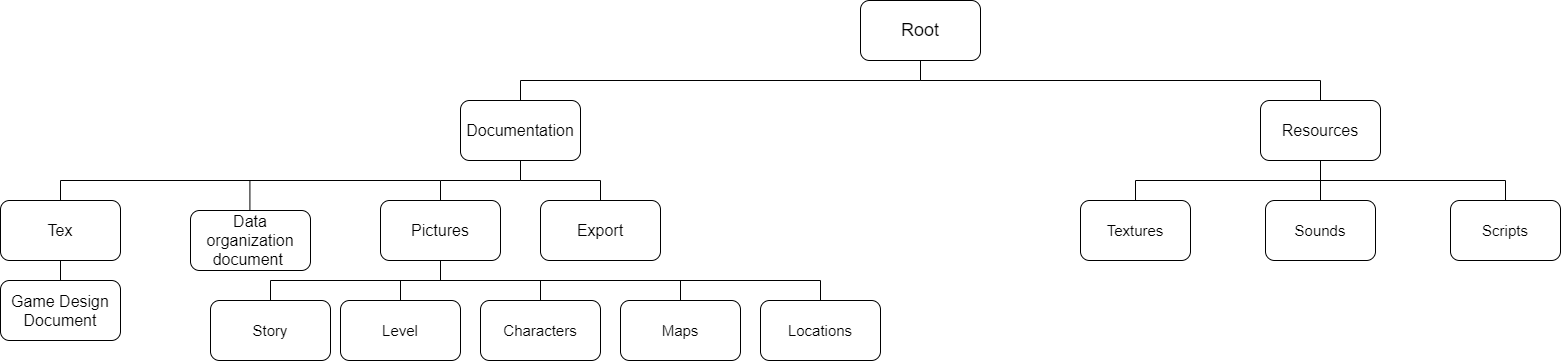

The diagram above was exported from draw.io. Its source (the exported page's mxGraphModel, read from the mxfile embedded in the PNG):
<mxGraphModel dx="1892" dy="457" grid="1" gridSize="10" guides="1" tooltips="1" connect="1" arrows="1" fold="1" page="1" pageScale="1" pageWidth="827" pageHeight="1169" math="0" shadow="0">
  <root>
    <mxCell id="0" />
    <mxCell id="1" parent="0" />
    <mxCell id="c2U_dOLBAuVl5tQ7zyFh-1" value="&lt;font style=&quot;font-size: 18px&quot;&gt;Root&lt;/font&gt;" style="rounded=1;whiteSpace=wrap;html=1;" parent="1" vertex="1">
      <mxGeometry x="800" y="200" width="120" height="60" as="geometry" />
    </mxCell>
    <mxCell id="c2U_dOLBAuVl5tQ7zyFh-2" style="edgeStyle=orthogonalEdgeStyle;rounded=0;orthogonalLoop=1;jettySize=auto;html=1;endArrow=none;endFill=0;" parent="1" source="c2U_dOLBAuVl5tQ7zyFh-3" target="c2U_dOLBAuVl5tQ7zyFh-1" edge="1">
      <mxGeometry relative="1" as="geometry">
        <Array as="points">
          <mxPoint x="460" y="280" />
          <mxPoint x="860" y="280" />
        </Array>
      </mxGeometry>
    </mxCell>
    <mxCell id="c2U_dOLBAuVl5tQ7zyFh-3" value="&lt;font&gt;&lt;font style=&quot;font-size: 16px&quot;&gt;Documentation&lt;/font&gt;&lt;br&gt;&lt;/font&gt;" style="rounded=1;whiteSpace=wrap;html=1;" parent="1" vertex="1">
      <mxGeometry x="400" y="300" width="120" height="60" as="geometry" />
    </mxCell>
    <mxCell id="c2U_dOLBAuVl5tQ7zyFh-4" style="edgeStyle=orthogonalEdgeStyle;rounded=0;orthogonalLoop=1;jettySize=auto;html=1;endArrow=none;endFill=0;" parent="1" source="c2U_dOLBAuVl5tQ7zyFh-5" target="c2U_dOLBAuVl5tQ7zyFh-1" edge="1">
      <mxGeometry relative="1" as="geometry">
        <Array as="points">
          <mxPoint x="1260" y="280" />
          <mxPoint x="860" y="280" />
        </Array>
      </mxGeometry>
    </mxCell>
    <mxCell id="c2U_dOLBAuVl5tQ7zyFh-5" value="&lt;font style=&quot;font-size: 16px&quot;&gt;Resources&lt;br&gt;&lt;/font&gt;" style="rounded=1;whiteSpace=wrap;html=1;" parent="1" vertex="1">
      <mxGeometry x="1200" y="300" width="120" height="60" as="geometry" />
    </mxCell>
    <mxCell id="c2U_dOLBAuVl5tQ7zyFh-6" style="edgeStyle=orthogonalEdgeStyle;rounded=0;orthogonalLoop=1;jettySize=auto;html=1;endArrow=none;endFill=0;" parent="1" source="c2U_dOLBAuVl5tQ7zyFh-7" target="c2U_dOLBAuVl5tQ7zyFh-3" edge="1">
      <mxGeometry relative="1" as="geometry" />
    </mxCell>
    <mxCell id="c2U_dOLBAuVl5tQ7zyFh-7" value="&lt;font style=&quot;font-size: 16px&quot;&gt;Pictures&lt;/font&gt;" style="rounded=1;whiteSpace=wrap;html=1;" parent="1" vertex="1">
      <mxGeometry x="320" y="400" width="120" height="60" as="geometry" />
    </mxCell>
    <mxCell id="c2U_dOLBAuVl5tQ7zyFh-8" style="edgeStyle=orthogonalEdgeStyle;rounded=0;orthogonalLoop=1;jettySize=auto;html=1;endArrow=none;endFill=0;" parent="1" source="c2U_dOLBAuVl5tQ7zyFh-9" target="c2U_dOLBAuVl5tQ7zyFh-3" edge="1">
      <mxGeometry relative="1" as="geometry" />
    </mxCell>
    <mxCell id="c2U_dOLBAuVl5tQ7zyFh-9" value="&lt;font style=&quot;font-size: 16px&quot;&gt;Export&lt;/font&gt;" style="rounded=1;whiteSpace=wrap;html=1;" parent="1" vertex="1">
      <mxGeometry x="480" y="400" width="120" height="60" as="geometry" />
    </mxCell>
    <mxCell id="c2U_dOLBAuVl5tQ7zyFh-10" style="edgeStyle=orthogonalEdgeStyle;rounded=0;orthogonalLoop=1;jettySize=auto;html=1;exitX=0.5;exitY=0;exitDx=0;exitDy=0;entryX=0.5;entryY=1;entryDx=0;entryDy=0;endArrow=none;endFill=0;" parent="1" source="c2U_dOLBAuVl5tQ7zyFh-11" target="c2U_dOLBAuVl5tQ7zyFh-7" edge="1">
      <mxGeometry relative="1" as="geometry" />
    </mxCell>
    <mxCell id="c2U_dOLBAuVl5tQ7zyFh-11" value="&lt;font style=&quot;font-size: 15px&quot;&gt;Story&lt;/font&gt;" style="rounded=1;whiteSpace=wrap;html=1;" parent="1" vertex="1">
      <mxGeometry x="150" y="500" width="120" height="60" as="geometry" />
    </mxCell>
    <mxCell id="c2U_dOLBAuVl5tQ7zyFh-12" style="edgeStyle=orthogonalEdgeStyle;rounded=0;orthogonalLoop=1;jettySize=auto;html=1;exitX=0.5;exitY=0;exitDx=0;exitDy=0;endArrow=none;endFill=0;" parent="1" source="c2U_dOLBAuVl5tQ7zyFh-13" edge="1">
      <mxGeometry relative="1" as="geometry">
        <mxPoint x="380" y="460" as="targetPoint" />
      </mxGeometry>
    </mxCell>
    <mxCell id="c2U_dOLBAuVl5tQ7zyFh-13" value="&lt;font style=&quot;font-size: 15px&quot;&gt;Level&lt;/font&gt;" style="rounded=1;whiteSpace=wrap;html=1;" parent="1" vertex="1">
      <mxGeometry x="280" y="500" width="120" height="60" as="geometry" />
    </mxCell>
    <mxCell id="c2U_dOLBAuVl5tQ7zyFh-14" style="edgeStyle=orthogonalEdgeStyle;rounded=0;orthogonalLoop=1;jettySize=auto;html=1;endArrow=none;endFill=0;" parent="1" source="c2U_dOLBAuVl5tQ7zyFh-15" target="c2U_dOLBAuVl5tQ7zyFh-7" edge="1">
      <mxGeometry relative="1" as="geometry" />
    </mxCell>
    <mxCell id="c2U_dOLBAuVl5tQ7zyFh-15" value="&lt;font&gt;&lt;font style=&quot;font-size: 15px&quot;&gt;Characters&lt;/font&gt;&lt;br&gt;&lt;/font&gt;" style="rounded=1;whiteSpace=wrap;html=1;" parent="1" vertex="1">
      <mxGeometry x="420" y="500" width="120" height="60" as="geometry" />
    </mxCell>
    <mxCell id="c2U_dOLBAuVl5tQ7zyFh-16" style="edgeStyle=orthogonalEdgeStyle;rounded=0;orthogonalLoop=1;jettySize=auto;html=1;endArrow=none;endFill=0;" parent="1" source="c2U_dOLBAuVl5tQ7zyFh-17" target="c2U_dOLBAuVl5tQ7zyFh-7" edge="1">
      <mxGeometry relative="1" as="geometry">
        <Array as="points">
          <mxPoint x="620" y="480" />
          <mxPoint x="380" y="480" />
        </Array>
      </mxGeometry>
    </mxCell>
    <mxCell id="c2U_dOLBAuVl5tQ7zyFh-17" value="&lt;span style=&quot;font-size: 15px&quot;&gt;Maps&lt;/span&gt;" style="rounded=1;whiteSpace=wrap;html=1;" parent="1" vertex="1">
      <mxGeometry x="560" y="500" width="120" height="60" as="geometry" />
    </mxCell>
    <mxCell id="c2U_dOLBAuVl5tQ7zyFh-18" style="edgeStyle=orthogonalEdgeStyle;rounded=0;orthogonalLoop=1;jettySize=auto;html=1;endArrow=none;endFill=0;" parent="1" source="c2U_dOLBAuVl5tQ7zyFh-19" target="c2U_dOLBAuVl5tQ7zyFh-7" edge="1">
      <mxGeometry relative="1" as="geometry">
        <Array as="points">
          <mxPoint x="760" y="480" />
          <mxPoint x="380" y="480" />
        </Array>
      </mxGeometry>
    </mxCell>
    <mxCell id="c2U_dOLBAuVl5tQ7zyFh-19" value="&lt;font style=&quot;font-size: 15px&quot;&gt;Locations&lt;/font&gt;" style="rounded=1;whiteSpace=wrap;html=1;" parent="1" vertex="1">
      <mxGeometry x="700" y="500" width="120" height="60" as="geometry" />
    </mxCell>
    <mxCell id="c2U_dOLBAuVl5tQ7zyFh-30" style="edgeStyle=orthogonalEdgeStyle;rounded=0;orthogonalLoop=1;jettySize=auto;html=1;endArrow=none;endFill=0;" parent="1" source="c2U_dOLBAuVl5tQ7zyFh-31" target="c2U_dOLBAuVl5tQ7zyFh-5" edge="1">
      <mxGeometry relative="1" as="geometry">
        <Array as="points">
          <mxPoint x="1075" y="380" />
          <mxPoint x="1260" y="380" />
        </Array>
      </mxGeometry>
    </mxCell>
    <mxCell id="c2U_dOLBAuVl5tQ7zyFh-31" value="&lt;font&gt;&lt;font style=&quot;font-size: 15px&quot;&gt;Textures&lt;/font&gt;&lt;br&gt;&lt;/font&gt;" style="rounded=1;whiteSpace=wrap;html=1;" parent="1" vertex="1">
      <mxGeometry x="1020" y="400" width="110" height="60" as="geometry" />
    </mxCell>
    <mxCell id="c2U_dOLBAuVl5tQ7zyFh-32" style="edgeStyle=orthogonalEdgeStyle;rounded=0;orthogonalLoop=1;jettySize=auto;html=1;endArrow=none;endFill=0;" parent="1" source="c2U_dOLBAuVl5tQ7zyFh-33" target="c2U_dOLBAuVl5tQ7zyFh-5" edge="1">
      <mxGeometry relative="1" as="geometry" />
    </mxCell>
    <mxCell id="c2U_dOLBAuVl5tQ7zyFh-33" value="&lt;font&gt;&lt;font style=&quot;font-size: 15px&quot;&gt;Sounds&lt;/font&gt;&lt;br&gt;&lt;/font&gt;" style="rounded=1;whiteSpace=wrap;html=1;" parent="1" vertex="1">
      <mxGeometry x="1205" y="400" width="110" height="60" as="geometry" />
    </mxCell>
    <mxCell id="c2U_dOLBAuVl5tQ7zyFh-38" style="edgeStyle=orthogonalEdgeStyle;rounded=0;orthogonalLoop=1;jettySize=auto;html=1;endArrow=none;endFill=0;" parent="1" source="c2U_dOLBAuVl5tQ7zyFh-39" target="c2U_dOLBAuVl5tQ7zyFh-5" edge="1">
      <mxGeometry relative="1" as="geometry">
        <Array as="points">
          <mxPoint x="1445" y="380" />
          <mxPoint x="1260" y="380" />
        </Array>
      </mxGeometry>
    </mxCell>
    <mxCell id="c2U_dOLBAuVl5tQ7zyFh-39" value="&lt;font&gt;&lt;font style=&quot;font-size: 15px&quot;&gt;Scripts&lt;/font&gt;&lt;br&gt;&lt;/font&gt;" style="rounded=1;whiteSpace=wrap;html=1;" parent="1" vertex="1">
      <mxGeometry x="1390" y="400" width="110" height="60" as="geometry" />
    </mxCell>
    <mxCell id="SBe0UGncHeK76ofeWii5-4" value="&lt;font style=&quot;font-size: 16px&quot;&gt;Tex&lt;/font&gt;" style="rounded=1;whiteSpace=wrap;html=1;" parent="1" vertex="1">
      <mxGeometry x="-60" y="400" width="120" height="60" as="geometry" />
    </mxCell>
    <mxCell id="SBe0UGncHeK76ofeWii5-5" value="" style="endArrow=none;html=1;" parent="1" edge="1">
      <mxGeometry width="50" height="50" relative="1" as="geometry">
        <mxPoint y="380" as="sourcePoint" />
        <mxPoint x="380" y="380" as="targetPoint" />
      </mxGeometry>
    </mxCell>
    <mxCell id="SBe0UGncHeK76ofeWii5-6" value="" style="endArrow=none;html=1;" parent="1" edge="1">
      <mxGeometry width="50" height="50" relative="1" as="geometry">
        <mxPoint y="400" as="sourcePoint" />
        <mxPoint y="380" as="targetPoint" />
      </mxGeometry>
    </mxCell>
    <mxCell id="SBe0UGncHeK76ofeWii5-15" value="" style="endArrow=none;html=1;" parent="1" edge="1">
      <mxGeometry width="50" height="50" relative="1" as="geometry">
        <mxPoint x="189.41" y="420" as="sourcePoint" />
        <mxPoint x="189.41" y="380" as="targetPoint" />
      </mxGeometry>
    </mxCell>
    <mxCell id="SBe0UGncHeK76ofeWii5-17" value="&lt;font style=&quot;font-size: 16px&quot;&gt;Data organization document&amp;nbsp;&lt;/font&gt;" style="rounded=1;whiteSpace=wrap;html=1;" parent="1" vertex="1">
      <mxGeometry x="130" y="410" width="120" height="60" as="geometry" />
    </mxCell>
    <mxCell id="SBe0UGncHeK76ofeWii5-18" value="&lt;font style=&quot;font-size: 16px&quot;&gt;Game Design Document&lt;/font&gt;" style="rounded=1;whiteSpace=wrap;html=1;" parent="1" vertex="1">
      <mxGeometry x="-60" y="480" width="120" height="60" as="geometry" />
    </mxCell>
    <mxCell id="3sXzTtdv5Ms_JMZUiuM6-5" value="" style="endArrow=none;html=1;entryX=0.5;entryY=1;entryDx=0;entryDy=0;" edge="1" parent="1" target="SBe0UGncHeK76ofeWii5-4">
      <mxGeometry width="50" height="50" relative="1" as="geometry">
        <mxPoint y="480" as="sourcePoint" />
        <mxPoint x="1" y="462" as="targetPoint" />
      </mxGeometry>
    </mxCell>
  </root>
</mxGraphModel>